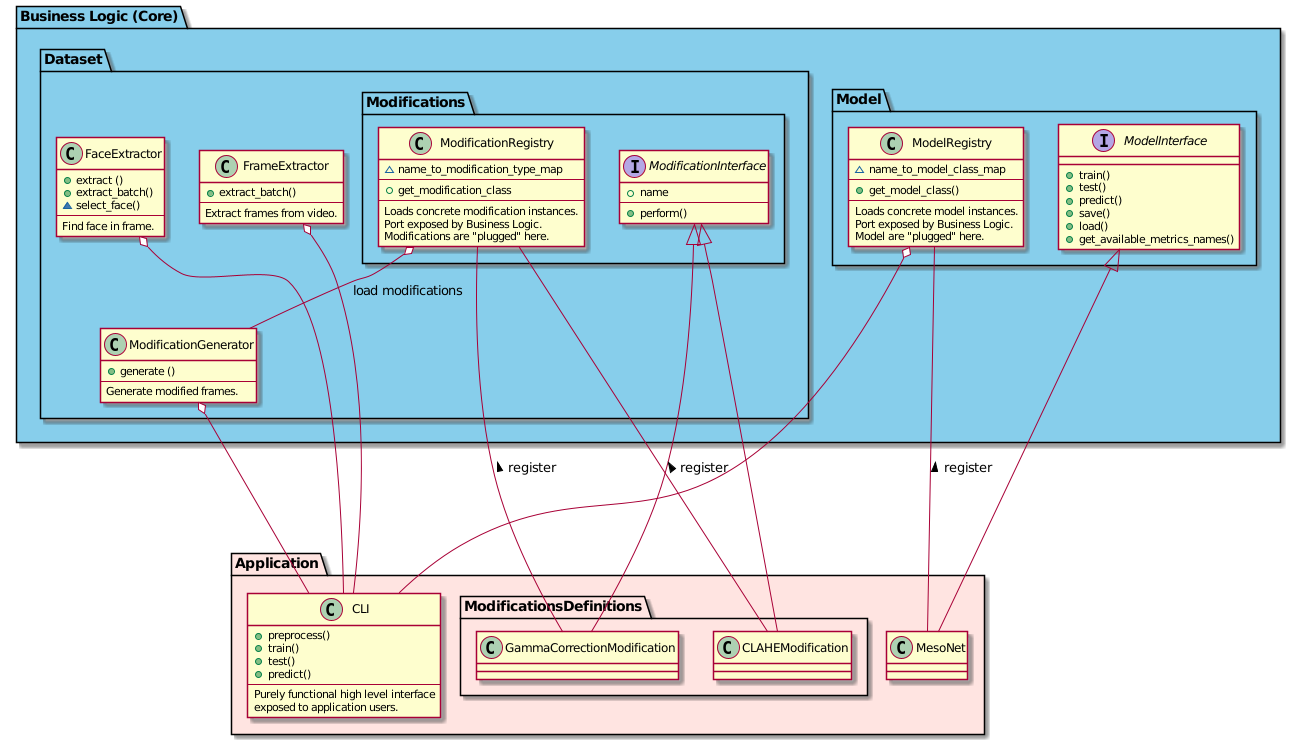

The diagram above was rendered by PlantUML. Its source (embedded in the PNG):
@startuml
package "Business Logic (Core)" #skyblue {

    package Dataset {

        class FrameExtractor {
            + extract_batch()
            --
            Extract frames from video.
        }

        class FaceExtractor {
            + extract ()
            + extract_batch()
            ~ select_face()
            --
            Find face in frame.
        }

        class ModificationGenerator {
            + generate ()
            --
            Generate modified frames.
        }

        package Modifications {
            interface ModificationInterface {
                + name
                --
                + perform()
            }

            class ModificationRegistry {
                ~ name_to_modification_type_map
                --
                + get_modification_class
                --
                Loads concrete modification instances.
                Port exposed by Business Logic.
                Modifications are "plugged" here.
            }

        }

    }


    package Model {
        interface ModelInterface {
            + train()
            + test()
            + predict()
            + save()
            + load()
            + get_available_metrics_names()
        }

        class ModelRegistry {
            ~ name_to_model_class_map
            --
            + get_model_class()
            --
            Loads concrete model instances.
            Port exposed by Business Logic.
            Model are "plugged" here.
        }
    }

}


package "Application" #MistyRose {

    class "MesoNet"  {

    }

    class "CLI"  {
        + preprocess()
        + train()
        + test()
        + predict()
        --
        Purely functional high level interface
        exposed to application users.
    }

    package ModificationsDefinitions {
        class GammaCorrectionModification {

        }

        class CLAHEModification {

        }
    }
}

MesoNet -up-- ModelRegistry : register >

MesoNet -up--|> ModelInterface

GammaCorrectionModification -up--|> ModificationInterface
CLAHEModification -up--|> ModificationInterface

GammaCorrectionModification -up-- ModificationRegistry : register >
CLAHEModification -up-- ModificationRegistry : register >

ModificationGenerator -up-o ModificationRegistry : load modifications

CLI -up--o FrameExtractor
CLI -up--o FaceExtractor
CLI -up--o ModificationGenerator
CLI -up--o ModelRegistry

@enduml